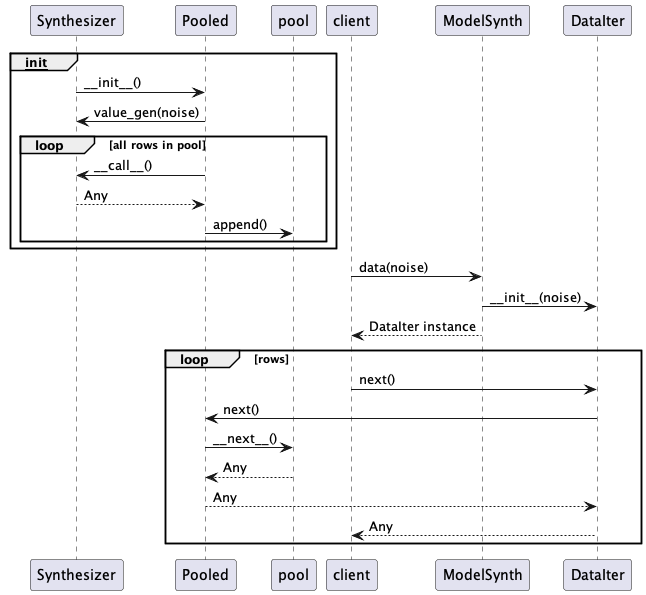

The diagram above was rendered by PlantUML. Its source (embedded in the PNG):
@startuml
group __init__
    Synthesizer -> Pooled : ~__init__()
    Pooled -> Synthesizer : value_gen(noise)
    loop all rows in pool
        Pooled -> Synthesizer : ~__call__()
        Synthesizer --> Pooled : Any
        Pooled -> pool : append()
    end
end

client -> ModelSynth : data(noise)
ModelSynth -> DataIter : ~__init__(noise)
ModelSynth --> client : DataIter instance
loop rows
    client -> DataIter : next()
    DataIter -> Pooled : next()
    Pooled -> pool : ~__next__()
    pool --> Pooled : Any
    Pooled --> DataIter : Any
    DataIter --> client : Any
end
@enduml